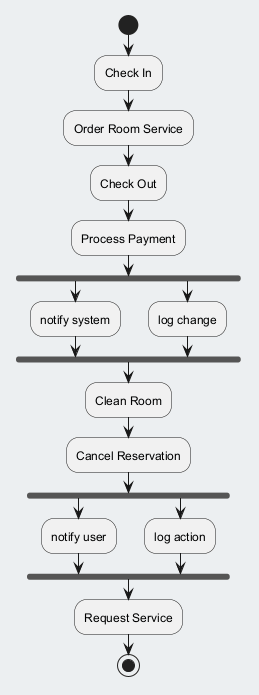

The diagram above was rendered by PlantUML. Its source (embedded in the PNG):
@startuml
skinparam backgroundColor #ECEFF1
skinparam classBackgroundColor #FFFFFF
skinparam classBorderColor #455A64
start
:Check In;
:Order Room Service;
:Check Out;
:Process Payment;
fork
:notify system;
fork again
:log change;
end fork
:Clean Room;
:Cancel Reservation;
fork
:notify user;
fork again
:log action;
end fork
:Request Service;
stop
@enduml